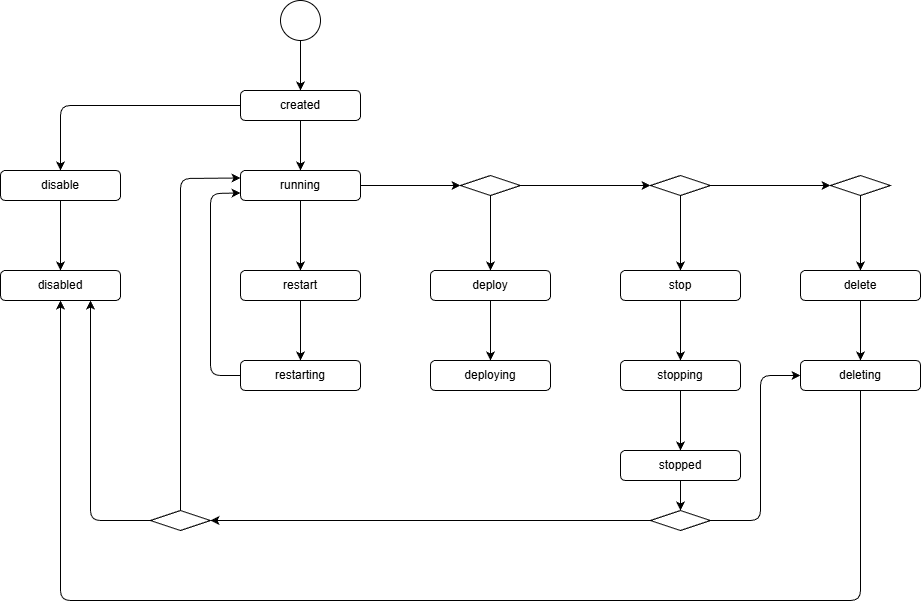

The diagram above was exported from draw.io. Its source (the exported page's mxGraphModel, read from the mxfile embedded in the PNG):
<mxGraphModel dx="987" dy="681" grid="1" gridSize="10" guides="1" tooltips="1" connect="1" arrows="1" fold="1" page="1" pageScale="1" pageWidth="1480" pageHeight="1300" background="#ffffff" math="0" shadow="0">
  <root>
    <mxCell id="0" />
    <mxCell id="1" parent="0" />
    <mxCell id="8" style="edgeStyle=none;html=1;" edge="1" parent="1" source="3" target="7">
      <mxGeometry relative="1" as="geometry" />
    </mxCell>
    <mxCell id="3" value="" style="ellipse;html=1;" vertex="1" parent="1">
      <mxGeometry x="360" y="40" width="40" height="40" as="geometry" />
    </mxCell>
    <mxCell id="30" style="edgeStyle=none;html=1;" edge="1" parent="1" source="7" target="27">
      <mxGeometry relative="1" as="geometry">
        <Array as="points">
          <mxPoint x="140" y="145" />
        </Array>
      </mxGeometry>
    </mxCell>
    <mxCell id="31" style="edgeStyle=none;html=1;" edge="1" parent="1" source="7" target="9">
      <mxGeometry relative="1" as="geometry" />
    </mxCell>
    <mxCell id="7" value="created" style="rounded=1;whiteSpace=wrap;html=1;" vertex="1" parent="1">
      <mxGeometry x="320" y="130" width="120" height="30" as="geometry" />
    </mxCell>
    <mxCell id="24" style="edgeStyle=none;html=1;" edge="1" parent="1" source="9" target="12">
      <mxGeometry relative="1" as="geometry" />
    </mxCell>
    <mxCell id="73" style="edgeStyle=none;html=1;" edge="1" parent="1" source="9" target="59">
      <mxGeometry relative="1" as="geometry" />
    </mxCell>
    <mxCell id="9" value="running" style="rounded=1;whiteSpace=wrap;html=1;" vertex="1" parent="1">
      <mxGeometry x="320" y="210" width="120" height="30" as="geometry" />
    </mxCell>
    <mxCell id="22" style="edgeStyle=none;html=1;" edge="1" parent="1" source="12" target="13">
      <mxGeometry relative="1" as="geometry" />
    </mxCell>
    <mxCell id="12" value="restart" style="rounded=1;whiteSpace=wrap;html=1;" vertex="1" parent="1">
      <mxGeometry x="320" y="310" width="120" height="30" as="geometry" />
    </mxCell>
    <mxCell id="20" style="edgeStyle=none;html=1;entryX=0;entryY=0.75;entryDx=0;entryDy=0;" edge="1" parent="1" source="13" target="9">
      <mxGeometry relative="1" as="geometry">
        <mxPoint x="310" y="250" as="targetPoint" />
        <Array as="points">
          <mxPoint x="290" y="415" />
          <mxPoint x="290" y="233" />
        </Array>
      </mxGeometry>
    </mxCell>
    <mxCell id="13" value="restarting" style="rounded=1;whiteSpace=wrap;html=1;" vertex="1" parent="1">
      <mxGeometry x="320" y="400" width="120" height="30" as="geometry" />
    </mxCell>
    <mxCell id="23" style="edgeStyle=none;html=1;" edge="1" parent="1" source="15" target="16">
      <mxGeometry relative="1" as="geometry" />
    </mxCell>
    <mxCell id="15" value="stop" style="rounded=1;whiteSpace=wrap;html=1;" vertex="1" parent="1">
      <mxGeometry x="700" y="310" width="120" height="30" as="geometry" />
    </mxCell>
    <mxCell id="45" value="" style="edgeStyle=none;html=1;" edge="1" parent="1" source="16" target="44">
      <mxGeometry relative="1" as="geometry" />
    </mxCell>
    <mxCell id="16" value="stopping" style="rounded=1;whiteSpace=wrap;html=1;" vertex="1" parent="1">
      <mxGeometry x="700" y="400" width="120" height="30" as="geometry" />
    </mxCell>
    <mxCell id="29" style="edgeStyle=none;html=1;" edge="1" parent="1" source="27" target="28">
      <mxGeometry relative="1" as="geometry" />
    </mxCell>
    <mxCell id="27" value="disable" style="rounded=1;whiteSpace=wrap;html=1;" vertex="1" parent="1">
      <mxGeometry x="80" y="210" width="120" height="30" as="geometry" />
    </mxCell>
    <mxCell id="28" value="disabled" style="rounded=1;whiteSpace=wrap;html=1;" vertex="1" parent="1">
      <mxGeometry x="80" y="310" width="120" height="30" as="geometry" />
    </mxCell>
    <mxCell id="39" style="edgeStyle=none;html=1;" edge="1" parent="1" source="32" target="33">
      <mxGeometry relative="1" as="geometry" />
    </mxCell>
    <mxCell id="32" value="delete" style="rounded=1;whiteSpace=wrap;html=1;" vertex="1" parent="1">
      <mxGeometry x="880" y="310" width="120" height="30" as="geometry" />
    </mxCell>
    <mxCell id="72" style="edgeStyle=none;html=1;" edge="1" parent="1" source="33" target="28">
      <mxGeometry relative="1" as="geometry">
        <mxPoint x="420" y="710" as="targetPoint" />
        <Array as="points">
          <mxPoint x="940" y="640" />
          <mxPoint x="140" y="640" />
        </Array>
      </mxGeometry>
    </mxCell>
    <mxCell id="33" value="deleting" style="rounded=1;whiteSpace=wrap;html=1;" vertex="1" parent="1">
      <mxGeometry x="880" y="400" width="120" height="30" as="geometry" />
    </mxCell>
    <mxCell id="38" style="edgeStyle=none;html=1;" edge="1" parent="1" source="34" target="35">
      <mxGeometry relative="1" as="geometry" />
    </mxCell>
    <mxCell id="34" value="deploy" style="rounded=1;whiteSpace=wrap;html=1;" vertex="1" parent="1">
      <mxGeometry x="510" y="310" width="120" height="30" as="geometry" />
    </mxCell>
    <mxCell id="35" value="deploying" style="rounded=1;whiteSpace=wrap;html=1;" vertex="1" parent="1">
      <mxGeometry x="510" y="400" width="120" height="30" as="geometry" />
    </mxCell>
    <mxCell id="70" style="edgeStyle=none;html=1;" edge="1" parent="1" source="44" target="68">
      <mxGeometry relative="1" as="geometry" />
    </mxCell>
    <mxCell id="44" value="stopped" style="rounded=1;whiteSpace=wrap;html=1;" vertex="1" parent="1">
      <mxGeometry x="700" y="490" width="120" height="30" as="geometry" />
    </mxCell>
    <mxCell id="52" style="edgeStyle=none;html=1;entryX=0;entryY=0.25;entryDx=0;entryDy=0;" edge="1" parent="1" source="50" target="9">
      <mxGeometry relative="1" as="geometry">
        <Array as="points">
          <mxPoint x="260" y="218" />
        </Array>
      </mxGeometry>
    </mxCell>
    <mxCell id="53" style="edgeStyle=none;html=1;entryX=0.75;entryY=1;entryDx=0;entryDy=0;" edge="1" parent="1" source="50" target="28">
      <mxGeometry relative="1" as="geometry">
        <Array as="points">
          <mxPoint x="170" y="560" />
        </Array>
      </mxGeometry>
    </mxCell>
    <mxCell id="50" value="" style="rhombus;whiteSpace=wrap;html=1;" vertex="1" parent="1">
      <mxGeometry x="230" y="550" width="60" height="20" as="geometry" />
    </mxCell>
    <mxCell id="58" style="edgeStyle=none;html=1;" edge="1" parent="1" source="54" target="32">
      <mxGeometry relative="1" as="geometry" />
    </mxCell>
    <mxCell id="54" value="" style="rhombus;whiteSpace=wrap;html=1;" vertex="1" parent="1">
      <mxGeometry x="910" y="215" width="60" height="20" as="geometry" />
    </mxCell>
    <mxCell id="60" style="edgeStyle=none;html=1;" edge="1" parent="1" source="59" target="34">
      <mxGeometry relative="1" as="geometry" />
    </mxCell>
    <mxCell id="74" style="edgeStyle=none;html=1;" edge="1" parent="1" source="59" target="61">
      <mxGeometry relative="1" as="geometry" />
    </mxCell>
    <mxCell id="59" value="" style="rhombus;whiteSpace=wrap;html=1;" vertex="1" parent="1">
      <mxGeometry x="540" y="215" width="60" height="20" as="geometry" />
    </mxCell>
    <mxCell id="65" style="edgeStyle=none;html=1;" edge="1" parent="1" source="61" target="15">
      <mxGeometry relative="1" as="geometry" />
    </mxCell>
    <mxCell id="75" style="edgeStyle=none;html=1;" edge="1" parent="1" source="61" target="54">
      <mxGeometry relative="1" as="geometry" />
    </mxCell>
    <mxCell id="61" value="" style="rhombus;whiteSpace=wrap;html=1;" vertex="1" parent="1">
      <mxGeometry x="730" y="215" width="60" height="20" as="geometry" />
    </mxCell>
    <mxCell id="69" style="edgeStyle=none;html=1;entryX=1;entryY=0.5;entryDx=0;entryDy=0;" edge="1" parent="1" source="68" target="50">
      <mxGeometry relative="1" as="geometry" />
    </mxCell>
    <mxCell id="71" style="edgeStyle=none;html=1;entryX=0;entryY=0.5;entryDx=0;entryDy=0;" edge="1" parent="1" source="68" target="33">
      <mxGeometry relative="1" as="geometry">
        <Array as="points">
          <mxPoint x="840" y="560" />
          <mxPoint x="840" y="415" />
        </Array>
      </mxGeometry>
    </mxCell>
    <mxCell id="68" value="" style="rhombus;whiteSpace=wrap;html=1;" vertex="1" parent="1">
      <mxGeometry x="730" y="550" width="60" height="20" as="geometry" />
    </mxCell>
  </root>
</mxGraphModel>